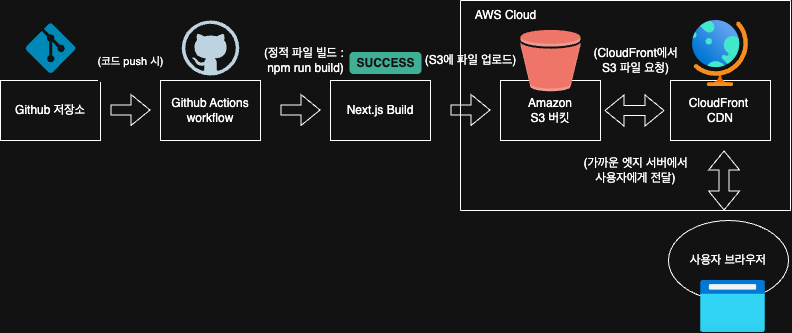

The diagram above was exported from draw.io. Its source (the exported page's mxGraphModel, read from the mxfile embedded in the PNG):
<mxGraphModel dx="1188" dy="658" grid="1" gridSize="10" guides="1" tooltips="1" connect="1" arrows="1" fold="1" page="1" pageScale="1" pageWidth="850" pageHeight="1100" math="0" shadow="0">
  <root>
    <mxCell id="0" />
    <mxCell id="1" parent="0" />
    <mxCell id="WGtBjjY0GNRZ1B7yq3sa-1" value="Github 저장소" style="rounded=0;whiteSpace=wrap;html=1;" parent="1" vertex="1">
      <mxGeometry x="30" y="320" width="100" height="60" as="geometry" />
    </mxCell>
    <mxCell id="WGtBjjY0GNRZ1B7yq3sa-6" value="사용자 브라우저" style="ellipse;whiteSpace=wrap;html=1;" parent="1" vertex="1">
      <mxGeometry x="698" y="460" width="120" height="80" as="geometry" />
    </mxCell>
    <mxCell id="WGtBjjY0GNRZ1B7yq3sa-7" value="" style="shape=flexArrow;endArrow=classic;html=1;rounded=0;" parent="1" edge="1">
      <mxGeometry width="50" height="50" relative="1" as="geometry">
        <mxPoint x="140" y="349.5" as="sourcePoint" />
        <mxPoint x="180" y="349.5" as="targetPoint" />
      </mxGeometry>
    </mxCell>
    <mxCell id="WGtBjjY0GNRZ1B7yq3sa-36" value="(코드 push 시)&lt;div&gt;&lt;br&gt;&lt;/div&gt;" style="edgeLabel;html=1;align=center;verticalAlign=middle;resizable=0;points=[];" parent="WGtBjjY0GNRZ1B7yq3sa-7" vertex="1" connectable="0">
      <mxGeometry x="-0.05" y="1" relative="1" as="geometry">
        <mxPoint y="-41" as="offset" />
      </mxGeometry>
    </mxCell>
    <mxCell id="WGtBjjY0GNRZ1B7yq3sa-10" value="Github Actions&lt;div&gt;workflow&lt;/div&gt;" style="rounded=0;whiteSpace=wrap;html=1;" parent="1" vertex="1">
      <mxGeometry x="190" y="320" width="100" height="60" as="geometry" />
    </mxCell>
    <mxCell id="WGtBjjY0GNRZ1B7yq3sa-11" value="" style="shape=flexArrow;endArrow=classic;html=1;rounded=0;" parent="1" edge="1">
      <mxGeometry width="50" height="50" relative="1" as="geometry">
        <mxPoint x="310" y="349.5" as="sourcePoint" />
        <mxPoint x="350" y="349.5" as="targetPoint" />
      </mxGeometry>
    </mxCell>
    <mxCell id="WGtBjjY0GNRZ1B7yq3sa-13" value="Next.js Build" style="rounded=0;whiteSpace=wrap;html=1;" parent="1" vertex="1">
      <mxGeometry x="360" y="320" width="100" height="60" as="geometry" />
    </mxCell>
    <mxCell id="WGtBjjY0GNRZ1B7yq3sa-14" value="Amazon&lt;div&gt;S3 버킷&lt;/div&gt;" style="rounded=0;whiteSpace=wrap;html=1;" parent="1" vertex="1">
      <mxGeometry x="530" y="320" width="100" height="60" as="geometry" />
    </mxCell>
    <mxCell id="WGtBjjY0GNRZ1B7yq3sa-16" value="" style="shape=flexArrow;endArrow=classic;html=1;rounded=0;" parent="1" edge="1">
      <mxGeometry width="50" height="50" relative="1" as="geometry">
        <mxPoint x="480" y="349.5" as="sourcePoint" />
        <mxPoint x="520" y="349.5" as="targetPoint" />
      </mxGeometry>
    </mxCell>
    <mxCell id="WGtBjjY0GNRZ1B7yq3sa-17" value="CloudFront&amp;nbsp;&lt;div&gt;CDN&lt;/div&gt;" style="rounded=0;whiteSpace=wrap;html=1;" parent="1" vertex="1">
      <mxGeometry x="700" y="320" width="100" height="60" as="geometry" />
    </mxCell>
    <mxCell id="WGtBjjY0GNRZ1B7yq3sa-37" value="(정적 파일 빌드 :&amp;nbsp;&lt;div&gt;npm run build)&lt;/div&gt;" style="text;html=1;align=center;verticalAlign=middle;resizable=0;points=[];autosize=1;strokeColor=none;fillColor=none;" parent="1" vertex="1">
      <mxGeometry x="280" y="280" width="110" height="40" as="geometry" />
    </mxCell>
    <mxCell id="WGtBjjY0GNRZ1B7yq3sa-38" value="(S3에 파일 업로드)" style="text;html=1;align=center;verticalAlign=middle;resizable=0;points=[];autosize=1;strokeColor=none;fillColor=none;" parent="1" vertex="1">
      <mxGeometry x="440" y="285" width="120" height="30" as="geometry" />
    </mxCell>
    <mxCell id="WGtBjjY0GNRZ1B7yq3sa-39" value="(CloudFront에서&lt;div&gt;S3 파일 요청)&lt;/div&gt;" style="text;html=1;align=center;verticalAlign=middle;resizable=0;points=[];autosize=1;strokeColor=none;fillColor=none;" parent="1" vertex="1">
      <mxGeometry x="610" y="280" width="110" height="40" as="geometry" />
    </mxCell>
    <mxCell id="WGtBjjY0GNRZ1B7yq3sa-40" value="(가까운 엣지 서버에서&lt;div&gt;사용자에게 전달)&lt;/div&gt;" style="text;html=1;align=center;verticalAlign=middle;resizable=0;points=[];autosize=1;strokeColor=none;fillColor=none;" parent="1" vertex="1">
      <mxGeometry x="600" y="390" width="130" height="40" as="geometry" />
    </mxCell>
    <mxCell id="Z_RTfHU44rWGEa3VvwFK-2" value="" style="endArrow=none;html=1;rounded=0;" edge="1" parent="1">
      <mxGeometry width="50" height="50" relative="1" as="geometry">
        <mxPoint x="490" y="240" as="sourcePoint" />
        <mxPoint x="820" y="240" as="targetPoint" />
      </mxGeometry>
    </mxCell>
    <mxCell id="Z_RTfHU44rWGEa3VvwFK-3" value="" style="endArrow=none;html=1;rounded=0;" edge="1" parent="1">
      <mxGeometry width="50" height="50" relative="1" as="geometry">
        <mxPoint x="490" y="450" as="sourcePoint" />
        <mxPoint x="490" y="240" as="targetPoint" />
      </mxGeometry>
    </mxCell>
    <mxCell id="Z_RTfHU44rWGEa3VvwFK-6" value="" style="endArrow=none;html=1;rounded=0;" edge="1" parent="1">
      <mxGeometry width="50" height="50" relative="1" as="geometry">
        <mxPoint x="490" y="450" as="sourcePoint" />
        <mxPoint x="820" y="450" as="targetPoint" />
      </mxGeometry>
    </mxCell>
    <mxCell id="Z_RTfHU44rWGEa3VvwFK-7" value="" style="endArrow=none;html=1;rounded=0;" edge="1" parent="1">
      <mxGeometry width="50" height="50" relative="1" as="geometry">
        <mxPoint x="820" y="450" as="sourcePoint" />
        <mxPoint x="820" y="240" as="targetPoint" />
      </mxGeometry>
    </mxCell>
    <mxCell id="Z_RTfHU44rWGEa3VvwFK-9" value="AWS Cloud" style="text;html=1;align=center;verticalAlign=middle;resizable=0;points=[];autosize=1;strokeColor=none;fillColor=none;" vertex="1" parent="1">
      <mxGeometry x="490" y="240" width="90" height="30" as="geometry" />
    </mxCell>
    <mxCell id="Z_RTfHU44rWGEa3VvwFK-11" value="" style="shape=flexArrow;endArrow=classic;startArrow=classic;html=1;rounded=0;" edge="1" parent="1">
      <mxGeometry width="100" height="100" relative="1" as="geometry">
        <mxPoint x="634" y="350" as="sourcePoint" />
        <mxPoint x="694" y="350" as="targetPoint" />
      </mxGeometry>
    </mxCell>
    <mxCell id="Z_RTfHU44rWGEa3VvwFK-14" value="" style="shape=flexArrow;endArrow=classic;startArrow=classic;html=1;rounded=0;" edge="1" parent="1">
      <mxGeometry width="100" height="100" relative="1" as="geometry">
        <mxPoint x="753.58" y="450" as="sourcePoint" />
        <mxPoint x="753.58" y="390" as="targetPoint" />
      </mxGeometry>
    </mxCell>
    <mxCell id="Z_RTfHU44rWGEa3VvwFK-15" value="" style="dashed=0;outlineConnect=0;html=1;align=center;labelPosition=center;verticalLabelPosition=bottom;verticalAlign=top;shape=mxgraph.weblogos.github" vertex="1" parent="1">
      <mxGeometry x="211.25" y="260" width="57.5" height="55" as="geometry" />
    </mxCell>
    <mxCell id="Z_RTfHU44rWGEa3VvwFK-17" value="" style="verticalLabelPosition=bottom;html=1;verticalAlign=top;align=center;strokeColor=none;fillColor=#00BEF2;shape=mxgraph.azure.git_repository;" vertex="1" parent="1">
      <mxGeometry x="55" y="262.5" width="50" height="50" as="geometry" />
    </mxCell>
    <mxCell id="Z_RTfHU44rWGEa3VvwFK-18" value="" style="outlineConnect=0;dashed=0;verticalLabelPosition=bottom;verticalAlign=top;align=center;html=1;shape=mxgraph.aws3.bucket;fillColor=#E05243;gradientColor=none;" vertex="1" parent="1">
      <mxGeometry x="550" y="269.25" width="60" height="61.5" as="geometry" />
    </mxCell>
    <mxCell id="Z_RTfHU44rWGEa3VvwFK-19" value="" style="image;aspect=fixed;html=1;points=[];align=center;fontSize=12;image=img/lib/azure2/general/Globe.svg;" vertex="1" parent="1">
      <mxGeometry x="722" y="260" width="56.00000000000001" height="66" as="geometry" />
    </mxCell>
    <mxCell id="Z_RTfHU44rWGEa3VvwFK-20" value="" style="image;aspect=fixed;html=1;points=[];align=center;fontSize=12;image=img/lib/azure2/general/Browser.svg;" vertex="1" parent="1">
      <mxGeometry x="730" y="520" width="65" height="52" as="geometry" />
    </mxCell>
    <mxCell id="Z_RTfHU44rWGEa3VvwFK-21" value="SUCCESS" style="dashed=0;html=1;rounded=1;fillColor=#008364;strokeColor=#008364;fontSize=12;align=center;fontStyle=1;strokeWidth=2;fontColor=#ffffff" vertex="1" parent="1">
      <mxGeometry x="380" y="292.5" width="70" height="20" as="geometry" />
    </mxCell>
  </root>
</mxGraphModel>